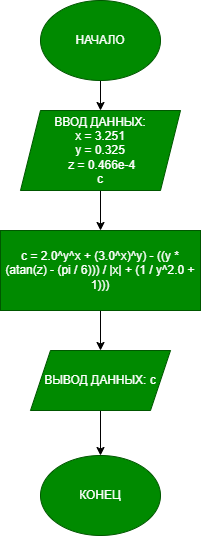

The diagram above was exported from draw.io. Its source (the exported page's mxGraphModel, read from the mxfile embedded in the PNG):
<mxGraphModel dx="1042" dy="664" grid="1" gridSize="10" guides="1" tooltips="1" connect="1" arrows="1" fold="1" page="1" pageScale="1" pageWidth="827" pageHeight="1169" math="0" shadow="0">
  <root>
    <mxCell id="0" />
    <mxCell id="1" parent="0" />
    <mxCell id="N6wry2bHxkIHIDS5pK9v-1" parent="1" style="ellipse;whiteSpace=wrap;html=1;fillColor=#008a00;fontColor=#ffffff;strokeColor=#005700;" value="КОНЕЦ" vertex="1">
      <mxGeometry height="80" width="120" x="350" y="505" as="geometry" />
    </mxCell>
    <mxCell id="N6wry2bHxkIHIDS5pK9v-4" edge="1" parent="1" source="N6wry2bHxkIHIDS5pK9v-2" style="edgeStyle=orthogonalEdgeStyle;rounded=0;orthogonalLoop=1;jettySize=auto;html=1;" target="N6wry2bHxkIHIDS5pK9v-3" value="">
      <mxGeometry relative="1" as="geometry" />
    </mxCell>
    <mxCell id="N6wry2bHxkIHIDS5pK9v-2" parent="1" style="ellipse;whiteSpace=wrap;html=1;fillColor=#008a00;fontColor=#ffffff;strokeColor=#005700;" value="НАЧАЛО" vertex="1">
      <mxGeometry height="80" width="120" x="350" y="50" as="geometry" />
    </mxCell>
    <mxCell id="N6wry2bHxkIHIDS5pK9v-6" edge="1" parent="1" source="N6wry2bHxkIHIDS5pK9v-3" style="edgeStyle=orthogonalEdgeStyle;rounded=0;orthogonalLoop=1;jettySize=auto;html=1;" target="N6wry2bHxkIHIDS5pK9v-5" value="">
      <mxGeometry relative="1" as="geometry" />
    </mxCell>
    <mxCell id="N6wry2bHxkIHIDS5pK9v-3" parent="1" style="shape=parallelogram;perimeter=parallelogramPerimeter;whiteSpace=wrap;html=1;fixedSize=1;fillColor=#008a00;strokeColor=#005700;fontColor=#ffffff;" value="ВВОД ДАННЫХ:&lt;div&gt;&lt;div&gt;x = 3.251&lt;/div&gt;&lt;div&gt;y = 0.325&lt;/div&gt;&lt;div&gt;&amp;nbsp;z = 0.466e-4&lt;/div&gt;&lt;div&gt;c&lt;/div&gt;&lt;/div&gt;" vertex="1">
      <mxGeometry height="80" width="160" x="330" y="160" as="geometry" />
    </mxCell>
    <mxCell id="N6wry2bHxkIHIDS5pK9v-8" edge="1" parent="1" source="N6wry2bHxkIHIDS5pK9v-5" style="edgeStyle=orthogonalEdgeStyle;rounded=0;orthogonalLoop=1;jettySize=auto;html=1;" target="N6wry2bHxkIHIDS5pK9v-7" value="">
      <mxGeometry relative="1" as="geometry" />
    </mxCell>
    <mxCell id="N6wry2bHxkIHIDS5pK9v-5" parent="1" style="whiteSpace=wrap;html=1;fillColor=#008a00;strokeColor=#005700;fontColor=#ffffff;" value="c = 2.0^y^x + (3.0^x)^y) - ((y * (atan(z) - (pi / 6))) / |x| + (1 / y^2.0 + 1)))" vertex="1">
      <mxGeometry height="80" width="200" x="310" y="280" as="geometry" />
    </mxCell>
    <mxCell id="N6wry2bHxkIHIDS5pK9v-9" edge="1" parent="1" source="N6wry2bHxkIHIDS5pK9v-7" style="edgeStyle=orthogonalEdgeStyle;rounded=0;orthogonalLoop=1;jettySize=auto;html=1;" target="N6wry2bHxkIHIDS5pK9v-1" value="">
      <mxGeometry relative="1" as="geometry" />
    </mxCell>
    <mxCell id="N6wry2bHxkIHIDS5pK9v-7" parent="1" style="shape=parallelogram;perimeter=parallelogramPerimeter;whiteSpace=wrap;html=1;fixedSize=1;fillColor=#008a00;strokeColor=#005700;fontColor=#ffffff;" value="ВЫВОД ДАННЫХ: с" vertex="1">
      <mxGeometry height="60" width="140" x="340" y="400" as="geometry" />
    </mxCell>
  </root>
</mxGraphModel>